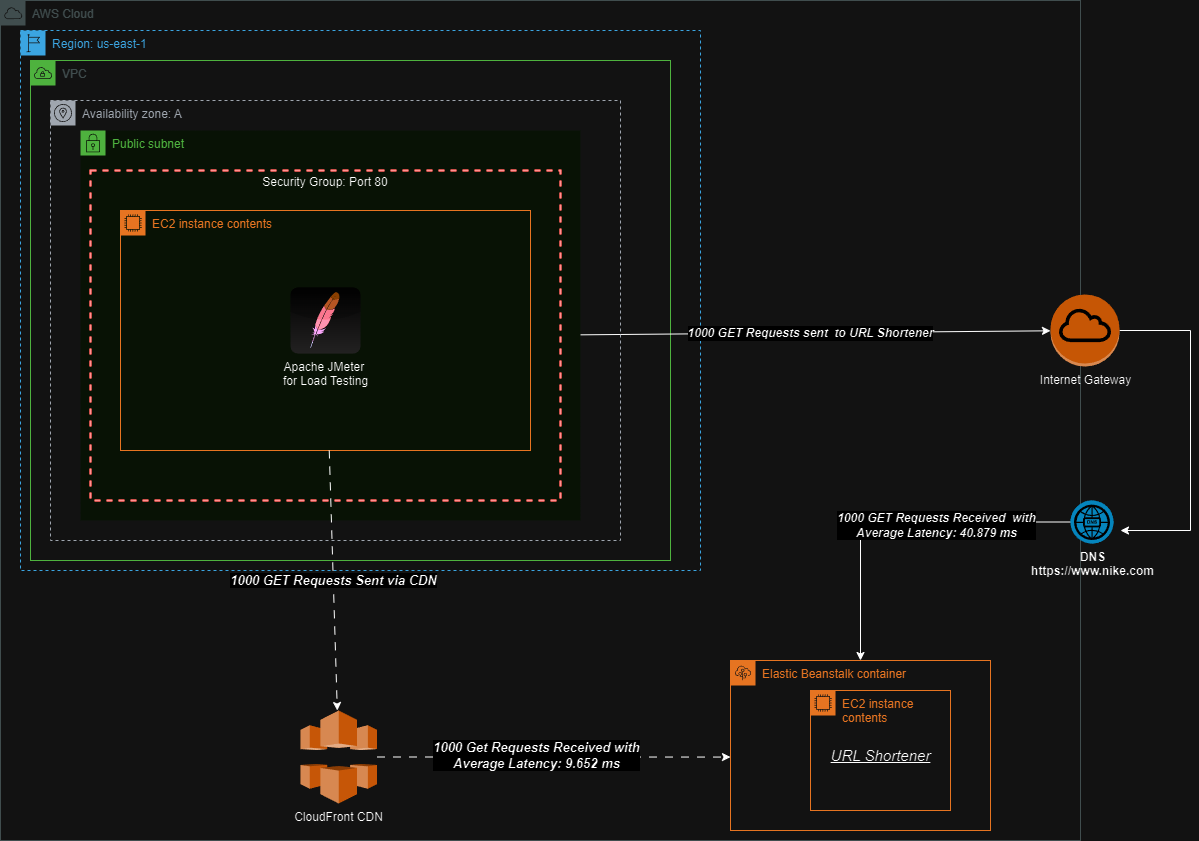

The diagram above was exported from draw.io. Its source (the exported page's mxGraphModel, read from the mxfile embedded in the PNG):
<mxGraphModel dx="1434" dy="750" grid="1" gridSize="10" guides="1" tooltips="1" connect="1" arrows="1" fold="1" page="1" pageScale="1" pageWidth="850" pageHeight="1100" math="0" shadow="0">
  <root>
    <mxCell id="0" />
    <mxCell id="1" parent="0" />
    <mxCell id="12JBTo8ctSm32u6a6rWz-36" style="edgeStyle=orthogonalEdgeStyle;rounded=0;orthogonalLoop=1;jettySize=auto;html=1;entryX=0.5;entryY=0;entryDx=0;entryDy=0;" edge="1" parent="1" source="12JBTo8ctSm32u6a6rWz-26" target="12JBTo8ctSm32u6a6rWz-24">
      <mxGeometry relative="1" as="geometry" />
    </mxCell>
    <mxCell id="12JBTo8ctSm32u6a6rWz-37" value="&lt;font size=&quot;1&quot;&gt;&lt;b style=&quot;font-size: 12px;&quot;&gt;&lt;i&gt;1000 GET Requests Received&amp;nbsp; with &lt;br&gt;Average Latency: 40.879 ms&lt;/i&gt;&lt;/b&gt;&lt;br&gt;&lt;/font&gt;" style="edgeLabel;html=1;align=center;verticalAlign=middle;resizable=0;points=[];" vertex="1" connectable="0" parent="12JBTo8ctSm32u6a6rWz-36">
      <mxGeometry x="-0.2279" y="3" relative="1" as="geometry">
        <mxPoint as="offset" />
      </mxGeometry>
    </mxCell>
    <mxCell id="12JBTo8ctSm32u6a6rWz-2" value="AWS Cloud" style="sketch=0;outlineConnect=0;gradientColor=none;html=1;whiteSpace=wrap;fontSize=12;fontStyle=0;shape=mxgraph.aws4.group;grIcon=mxgraph.aws4.group_aws_cloud;strokeColor=#AAB7B8;fillColor=none;verticalAlign=top;align=left;spacingLeft=30;fontColor=#AAB7B8;dashed=0;" vertex="1" parent="1">
      <mxGeometry x="70" y="90" width="1080" height="840" as="geometry" />
    </mxCell>
    <mxCell id="12JBTo8ctSm32u6a6rWz-4" value="VPC" style="points=[[0,0],[0.25,0],[0.5,0],[0.75,0],[1,0],[1,0.25],[1,0.5],[1,0.75],[1,1],[0.75,1],[0.5,1],[0.25,1],[0,1],[0,0.75],[0,0.5],[0,0.25]];outlineConnect=0;gradientColor=none;html=1;whiteSpace=wrap;fontSize=12;fontStyle=0;container=1;pointerEvents=0;collapsible=0;recursiveResize=0;shape=mxgraph.aws4.group;grIcon=mxgraph.aws4.group_vpc;strokeColor=#248814;fillColor=none;verticalAlign=top;align=left;spacingLeft=30;fontColor=#AAB7B8;dashed=0;" vertex="1" parent="1">
      <mxGeometry x="100" y="150" width="640" height="500" as="geometry" />
    </mxCell>
    <mxCell id="12JBTo8ctSm32u6a6rWz-5" value="Region: us-east-1" style="points=[[0,0],[0.25,0],[0.5,0],[0.75,0],[1,0],[1,0.25],[1,0.5],[1,0.75],[1,1],[0.75,1],[0.5,1],[0.25,1],[0,1],[0,0.75],[0,0.5],[0,0.25]];outlineConnect=0;gradientColor=none;html=1;whiteSpace=wrap;fontSize=12;fontStyle=0;container=1;pointerEvents=0;collapsible=0;recursiveResize=0;shape=mxgraph.aws4.group;grIcon=mxgraph.aws4.group_region;strokeColor=#147EBA;fillColor=none;verticalAlign=top;align=left;spacingLeft=30;fontColor=#147EBA;dashed=1;" vertex="1" parent="1">
      <mxGeometry x="90" y="120" width="680" height="540" as="geometry" />
    </mxCell>
    <mxCell id="12JBTo8ctSm32u6a6rWz-20" value="" style="endArrow=classic;html=1;rounded=0;" edge="1" parent="12JBTo8ctSm32u6a6rWz-5" target="12JBTo8ctSm32u6a6rWz-15">
      <mxGeometry relative="1" as="geometry">
        <mxPoint x="540" y="304.5" as="sourcePoint" />
        <mxPoint x="640" y="304.5" as="targetPoint" />
      </mxGeometry>
    </mxCell>
    <mxCell id="12JBTo8ctSm32u6a6rWz-23" value="&lt;font style=&quot;font-size: 12px;&quot;&gt;&lt;i&gt;&lt;b&gt;1000 GET Requests sent&amp;nbsp; to URL Shortener&lt;/b&gt;&lt;/i&gt;&lt;/font&gt;" style="edgeLabel;html=1;align=center;verticalAlign=middle;resizable=0;points=[];" vertex="1" connectable="0" parent="12JBTo8ctSm32u6a6rWz-20">
      <mxGeometry x="0.0222" relative="1" as="geometry">
        <mxPoint as="offset" />
      </mxGeometry>
    </mxCell>
    <mxCell id="12JBTo8ctSm32u6a6rWz-6" value="Public subnet" style="points=[[0,0],[0.25,0],[0.5,0],[0.75,0],[1,0],[1,0.25],[1,0.5],[1,0.75],[1,1],[0.75,1],[0.5,1],[0.25,1],[0,1],[0,0.75],[0,0.5],[0,0.25]];outlineConnect=0;gradientColor=none;html=1;whiteSpace=wrap;fontSize=12;fontStyle=0;container=1;pointerEvents=0;collapsible=0;recursiveResize=0;shape=mxgraph.aws4.group;grIcon=mxgraph.aws4.group_security_group;grStroke=0;strokeColor=#248814;fillColor=#E9F3E6;verticalAlign=top;align=left;spacingLeft=30;fontColor=#248814;dashed=0;" vertex="1" parent="1">
      <mxGeometry x="150" y="220" width="500" height="390" as="geometry" />
    </mxCell>
    <mxCell id="12JBTo8ctSm32u6a6rWz-8" value="Security Group: Port 80" style="fontStyle=0;verticalAlign=top;align=center;spacingTop=-2;fillColor=none;rounded=0;whiteSpace=wrap;html=1;strokeColor=#FF0000;strokeWidth=2;dashed=1;container=1;collapsible=0;expand=0;recursiveResize=0;" vertex="1" parent="1">
      <mxGeometry x="160" y="260" width="470" height="330" as="geometry" />
    </mxCell>
    <mxCell id="12JBTo8ctSm32u6a6rWz-3" value="Availability zone: A" style="sketch=0;outlineConnect=0;gradientColor=none;html=1;whiteSpace=wrap;fontSize=12;fontStyle=0;shape=mxgraph.aws4.group;grIcon=mxgraph.aws4.group_availability_zone;strokeColor=#545B64;fillColor=none;verticalAlign=top;align=left;spacingLeft=30;fontColor=#545B64;dashed=1;" vertex="1" parent="12JBTo8ctSm32u6a6rWz-8">
      <mxGeometry x="-40" y="-70" width="570" height="440" as="geometry" />
    </mxCell>
    <mxCell id="12JBTo8ctSm32u6a6rWz-10" value="Apache JMeter&amp;nbsp;&lt;br&gt;for Load Testing" style="dashed=0;outlineConnect=0;html=1;align=center;labelPosition=center;verticalLabelPosition=bottom;verticalAlign=top;shape=mxgraph.webicons.apache;gradientColor=#DFDEDE" vertex="1" parent="12JBTo8ctSm32u6a6rWz-8">
      <mxGeometry x="200" y="116.9" width="70" height="66.2" as="geometry" />
    </mxCell>
    <mxCell id="12JBTo8ctSm32u6a6rWz-9" value="EC2 instance contents" style="points=[[0,0],[0.25,0],[0.5,0],[0.75,0],[1,0],[1,0.25],[1,0.5],[1,0.75],[1,1],[0.75,1],[0.5,1],[0.25,1],[0,1],[0,0.75],[0,0.5],[0,0.25]];outlineConnect=0;gradientColor=none;html=1;whiteSpace=wrap;fontSize=12;fontStyle=0;container=1;pointerEvents=0;collapsible=0;recursiveResize=0;shape=mxgraph.aws4.group;grIcon=mxgraph.aws4.group_ec2_instance_contents;strokeColor=#D86613;fillColor=none;verticalAlign=top;align=left;spacingLeft=30;fontColor=#D86613;dashed=0;" vertex="1" parent="1">
      <mxGeometry x="190" y="300" width="410" height="240" as="geometry" />
    </mxCell>
    <mxCell id="12JBTo8ctSm32u6a6rWz-44" style="edgeStyle=orthogonalEdgeStyle;rounded=0;orthogonalLoop=1;jettySize=auto;html=1;entryX=1.163;entryY=0.698;entryDx=0;entryDy=0;entryPerimeter=0;" edge="1" parent="1" source="12JBTo8ctSm32u6a6rWz-15" target="12JBTo8ctSm32u6a6rWz-26">
      <mxGeometry relative="1" as="geometry">
        <mxPoint x="1275" y="633" as="targetPoint" />
        <mxPoint x="1200" y="390" as="sourcePoint" />
        <Array as="points">
          <mxPoint x="1260" y="420" />
          <mxPoint x="1260" y="620" />
        </Array>
      </mxGeometry>
    </mxCell>
    <mxCell id="12JBTo8ctSm32u6a6rWz-15" value="Internet Gateway" style="outlineConnect=0;dashed=0;verticalLabelPosition=bottom;verticalAlign=top;align=center;html=1;shape=mxgraph.aws3.internet_gateway;fillColor=#F58534;gradientColor=none;" vertex="1" parent="1">
      <mxGeometry x="1120" y="384" width="69" height="72" as="geometry" />
    </mxCell>
    <mxCell id="12JBTo8ctSm32u6a6rWz-24" value="Elastic Beanstalk container" style="points=[[0,0],[0.25,0],[0.5,0],[0.75,0],[1,0],[1,0.25],[1,0.5],[1,0.75],[1,1],[0.75,1],[0.5,1],[0.25,1],[0,1],[0,0.75],[0,0.5],[0,0.25]];outlineConnect=0;gradientColor=none;html=1;whiteSpace=wrap;fontSize=12;fontStyle=0;container=1;pointerEvents=0;collapsible=0;recursiveResize=0;shape=mxgraph.aws4.group;grIcon=mxgraph.aws4.group_elastic_beanstalk;strokeColor=#D86613;fillColor=none;verticalAlign=top;align=left;spacingLeft=30;fontColor=#D86613;dashed=0;" vertex="1" parent="1">
      <mxGeometry x="800" y="750" width="260" height="170" as="geometry" />
    </mxCell>
    <mxCell id="12JBTo8ctSm32u6a6rWz-30" value="EC2 instance contents" style="points=[[0,0],[0.25,0],[0.5,0],[0.75,0],[1,0],[1,0.25],[1,0.5],[1,0.75],[1,1],[0.75,1],[0.5,1],[0.25,1],[0,1],[0,0.75],[0,0.5],[0,0.25]];outlineConnect=0;gradientColor=none;html=1;whiteSpace=wrap;fontSize=12;fontStyle=0;container=1;pointerEvents=0;collapsible=0;recursiveResize=0;shape=mxgraph.aws4.group;grIcon=mxgraph.aws4.group_ec2_instance_contents;strokeColor=#D86613;fillColor=none;verticalAlign=top;align=left;spacingLeft=30;fontColor=#D86613;dashed=0;" vertex="1" parent="12JBTo8ctSm32u6a6rWz-24">
      <mxGeometry x="80" y="30" width="140" height="120" as="geometry" />
    </mxCell>
    <mxCell id="12JBTo8ctSm32u6a6rWz-25" value="&lt;i&gt;&lt;u&gt;&lt;font style=&quot;font-size: 15px;&quot;&gt;URL Shortener&lt;/font&gt;&lt;/u&gt;&lt;/i&gt;" style="text;html=1;align=center;verticalAlign=middle;resizable=0;points=[];autosize=1;strokeColor=none;fillColor=none;" vertex="1" parent="12JBTo8ctSm32u6a6rWz-30">
      <mxGeometry x="10" y="50" width="120" height="30" as="geometry" />
    </mxCell>
    <mxCell id="12JBTo8ctSm32u6a6rWz-26" value="&lt;b&gt;DNS&lt;br&gt;https://www.nike.com&lt;/b&gt;" style="fillColor=#28A8E0;verticalLabelPosition=bottom;sketch=0;html=1;strokeColor=#ffffff;verticalAlign=top;align=center;points=[[0.145,0.145,0],[0.5,0,0],[0.855,0.145,0],[1,0.5,0],[0.855,0.855,0],[0.5,1,0],[0.145,0.855,0],[0,0.5,0]];pointerEvents=1;shape=mxgraph.cisco_safe.compositeIcon;bgIcon=ellipse;resIcon=mxgraph.cisco_safe.capability.dns;" vertex="1" parent="1">
      <mxGeometry x="1140" y="590" width="43" height="43" as="geometry" />
    </mxCell>
    <mxCell id="12JBTo8ctSm32u6a6rWz-46" value="CloudFront CDN" style="outlineConnect=0;dashed=0;verticalLabelPosition=bottom;verticalAlign=top;align=center;html=1;shape=mxgraph.aws3.cloudfront;fillColor=#F58536;gradientColor=none;" vertex="1" parent="1">
      <mxGeometry x="370" y="800" width="76.5" height="93" as="geometry" />
    </mxCell>
    <mxCell id="12JBTo8ctSm32u6a6rWz-51" value="" style="endArrow=classic;html=1;rounded=0;dashed=1;dashPattern=8 8;" edge="1" parent="1" source="12JBTo8ctSm32u6a6rWz-9" target="12JBTo8ctSm32u6a6rWz-46">
      <mxGeometry relative="1" as="geometry">
        <mxPoint x="720" y="670" as="sourcePoint" />
        <mxPoint x="820" y="670" as="targetPoint" />
      </mxGeometry>
    </mxCell>
    <mxCell id="12JBTo8ctSm32u6a6rWz-52" value="&lt;i&gt;&lt;font size=&quot;1&quot; style=&quot;&quot;&gt;&lt;b style=&quot;font-size: 13px;&quot;&gt;1000 GET Requests Sent via CDN&lt;/b&gt;&lt;/font&gt;&lt;/i&gt;" style="edgeLabel;resizable=0;html=1;align=center;verticalAlign=middle;" connectable="0" vertex="1" parent="12JBTo8ctSm32u6a6rWz-51">
      <mxGeometry relative="1" as="geometry" />
    </mxCell>
    <mxCell id="12JBTo8ctSm32u6a6rWz-53" style="edgeStyle=orthogonalEdgeStyle;rounded=0;orthogonalLoop=1;jettySize=auto;html=1;entryX=0;entryY=0.568;entryDx=0;entryDy=0;entryPerimeter=0;dashed=1;dashPattern=8 8;" edge="1" parent="1" source="12JBTo8ctSm32u6a6rWz-46" target="12JBTo8ctSm32u6a6rWz-24">
      <mxGeometry relative="1" as="geometry" />
    </mxCell>
    <mxCell id="12JBTo8ctSm32u6a6rWz-54" value="&lt;b style=&quot;font-size: 13px;&quot;&gt;&lt;i&gt;1000 Get Requests Received with&lt;br&gt;Average Latency: 9.652 ms&lt;/i&gt;&lt;/b&gt;" style="edgeLabel;html=1;align=center;verticalAlign=middle;resizable=0;points=[];" vertex="1" connectable="0" parent="12JBTo8ctSm32u6a6rWz-53">
      <mxGeometry x="-0.1035" y="2" relative="1" as="geometry">
        <mxPoint as="offset" />
      </mxGeometry>
    </mxCell>
  </root>
</mxGraphModel>